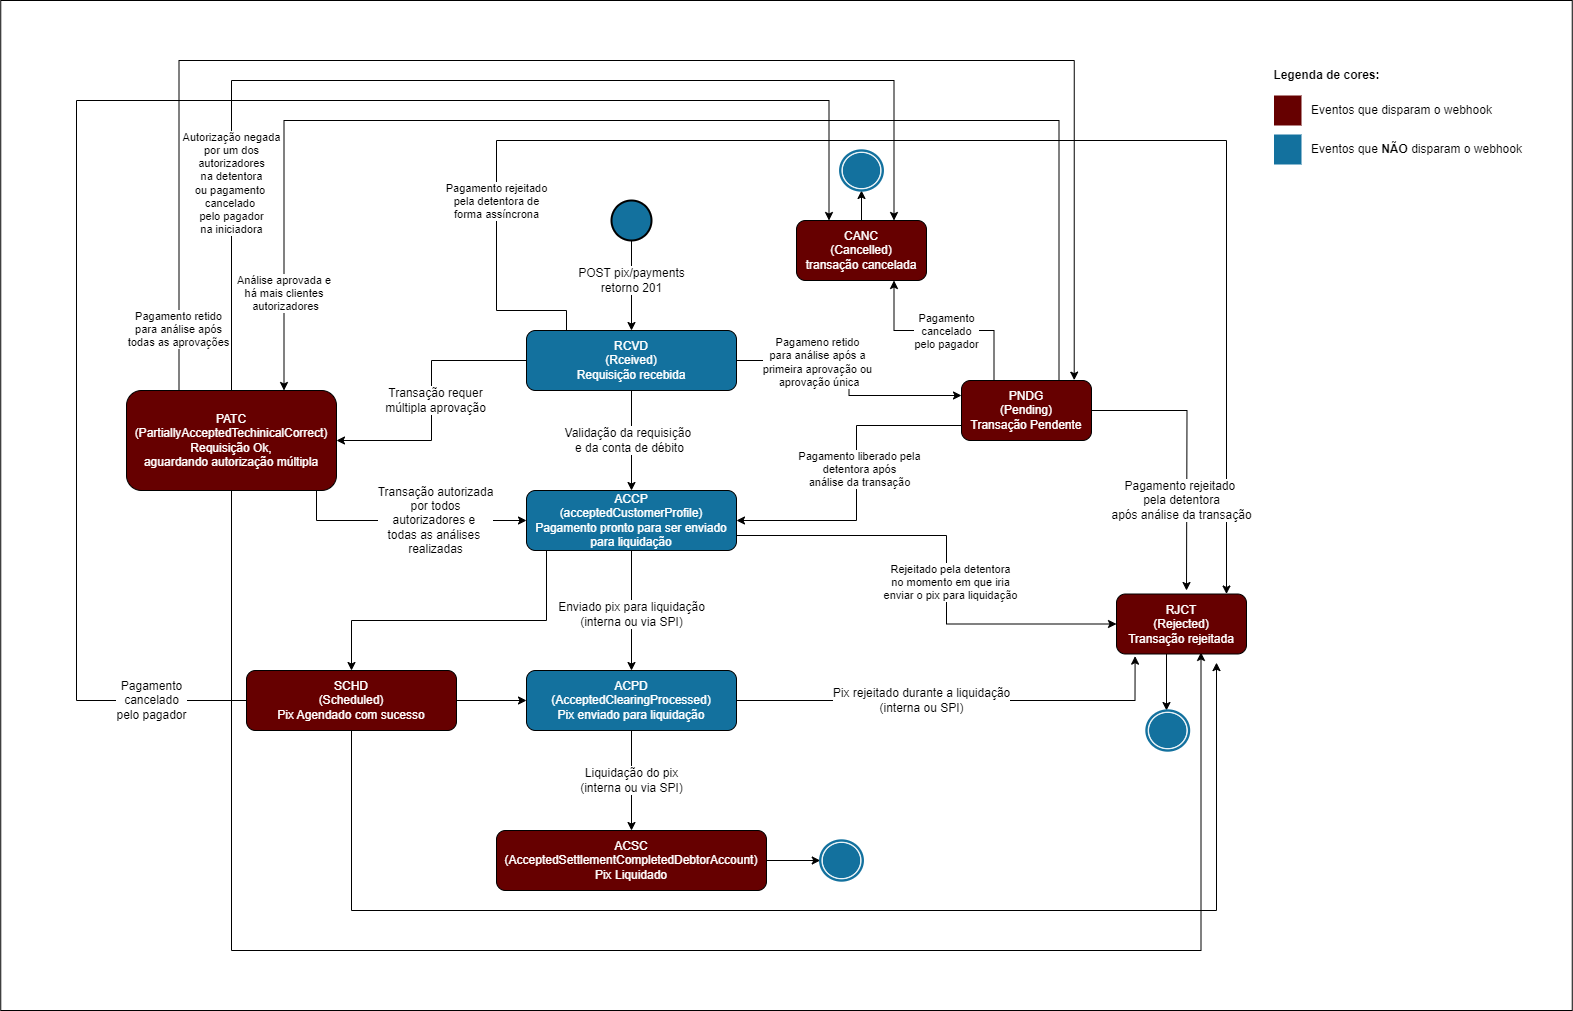

The diagram above was exported from draw.io. Its source (the exported page's mxGraphModel, read from the mxfile embedded in the PNG):
<mxGraphModel dx="3827" dy="1110" grid="1" gridSize="10" guides="1" tooltips="1" connect="1" arrows="1" fold="1" page="1" pageScale="1" pageWidth="827" pageHeight="1169" math="0" shadow="0">
  <root>
    <mxCell id="0" />
    <mxCell id="1" parent="0" />
    <mxCell id="2" value="" style="rounded=0;whiteSpace=wrap;html=1;" vertex="1" parent="1">
      <mxGeometry x="-345.75" y="1350" width="1571.5" height="1010" as="geometry" />
    </mxCell>
    <mxCell id="3" style="edgeStyle=orthogonalEdgeStyle;rounded=0;orthogonalLoop=1;jettySize=auto;html=1;entryX=0;entryY=0.5;entryDx=0;entryDy=0;" edge="1" source="9" target="21" parent="1">
      <mxGeometry relative="1" as="geometry">
        <Array as="points">
          <mxPoint x="-30" y="1870" />
        </Array>
      </mxGeometry>
    </mxCell>
    <mxCell id="4" style="edgeStyle=orthogonalEdgeStyle;rounded=0;orthogonalLoop=1;jettySize=auto;html=1;entryX=0.65;entryY=0.974;entryDx=0;entryDy=0;entryPerimeter=0;" edge="1" source="9" target="40" parent="1">
      <mxGeometry relative="1" as="geometry">
        <Array as="points">
          <mxPoint x="-115" y="2300" />
          <mxPoint x="855" y="2300" />
        </Array>
      </mxGeometry>
    </mxCell>
    <mxCell id="5" style="edgeStyle=orthogonalEdgeStyle;rounded=0;orthogonalLoop=1;jettySize=auto;html=1;exitX=0.5;exitY=0;exitDx=0;exitDy=0;entryX=0.75;entryY=0;entryDx=0;entryDy=0;" edge="1" source="9" target="32" parent="1">
      <mxGeometry relative="1" as="geometry">
        <Array as="points">
          <mxPoint x="-115" y="1430" />
          <mxPoint x="548" y="1430" />
        </Array>
      </mxGeometry>
    </mxCell>
    <mxCell id="6" value="Autorização negada&lt;br&gt;por um dos &lt;br&gt;autorizadores&lt;br&gt;na detentora&lt;br&gt;ou pagamento&amp;nbsp;&lt;br&gt;cancelado&amp;nbsp;&lt;br&gt;pelo pagador &lt;br&gt;na iniciadora" style="edgeLabel;html=1;align=center;verticalAlign=middle;resizable=0;points=[];" vertex="1" connectable="0" parent="5">
      <mxGeometry x="-0.5662" y="1" relative="1" as="geometry">
        <mxPoint y="34" as="offset" />
      </mxGeometry>
    </mxCell>
    <mxCell id="7" style="edgeStyle=orthogonalEdgeStyle;rounded=0;orthogonalLoop=1;jettySize=auto;html=1;exitX=0.25;exitY=0;exitDx=0;exitDy=0;entryX=0.867;entryY=-0.006;entryDx=0;entryDy=0;entryPerimeter=0;" edge="1" source="9" target="38" parent="1">
      <mxGeometry relative="1" as="geometry">
        <Array as="points">
          <mxPoint x="-167" y="1410" />
          <mxPoint x="728" y="1410" />
        </Array>
      </mxGeometry>
    </mxCell>
    <mxCell id="8" value="Pagamento retido&lt;br&gt;para análise após&lt;br&gt;todas as aprovações" style="edgeLabel;html=1;align=center;verticalAlign=middle;resizable=0;points=[];" vertex="1" connectable="0" parent="7">
      <mxGeometry x="-0.9184" y="2" relative="1" as="geometry">
        <mxPoint as="offset" />
      </mxGeometry>
    </mxCell>
    <mxCell id="9" value="PATC&lt;br&gt;(PartiallyAcceptedTechinicalCorrect)&lt;br&gt;Requisição Ok,&lt;br&gt;aguardando autorização múltipla" style="rounded=1;whiteSpace=wrap;html=1;fillColor=#660000;fontColor=#FFFFFF;" vertex="1" parent="1">
      <mxGeometry x="-220" y="1740" width="210" height="100" as="geometry" />
    </mxCell>
    <mxCell id="10" value="" style="edgeStyle=orthogonalEdgeStyle;rounded=0;orthogonalLoop=1;jettySize=auto;html=1;" edge="1" source="16" target="21" parent="1">
      <mxGeometry relative="1" as="geometry" />
    </mxCell>
    <mxCell id="11" style="edgeStyle=orthogonalEdgeStyle;rounded=0;orthogonalLoop=1;jettySize=auto;html=1;entryX=1;entryY=0.5;entryDx=0;entryDy=0;" edge="1" source="16" target="9" parent="1">
      <mxGeometry relative="1" as="geometry" />
    </mxCell>
    <mxCell id="12" style="edgeStyle=orthogonalEdgeStyle;rounded=0;orthogonalLoop=1;jettySize=auto;html=1;" edge="1" source="16" target="40" parent="1">
      <mxGeometry relative="1" as="geometry">
        <Array as="points">
          <mxPoint x="220" y="1660" />
          <mxPoint x="150" y="1660" />
          <mxPoint x="150" y="1490" />
          <mxPoint x="880" y="1490" />
        </Array>
      </mxGeometry>
    </mxCell>
    <mxCell id="13" value="Pagamento rejeitado &lt;br&gt;pela detentora de &lt;br&gt;forma assíncrona" style="edgeLabel;html=1;align=center;verticalAlign=middle;resizable=0;points=[];" vertex="1" connectable="0" parent="12">
      <mxGeometry x="-0.8816" y="-2" relative="1" as="geometry">
        <mxPoint x="-6" y="-108" as="offset" />
      </mxGeometry>
    </mxCell>
    <mxCell id="14" style="edgeStyle=orthogonalEdgeStyle;rounded=0;orthogonalLoop=1;jettySize=auto;html=1;entryX=0;entryY=0.25;entryDx=0;entryDy=0;" edge="1" source="16" target="38" parent="1">
      <mxGeometry relative="1" as="geometry" />
    </mxCell>
    <mxCell id="15" value="Pagameno retido&lt;br&gt;para análise após a &lt;br&gt;primeira&amp;nbsp;aprovação ou&lt;br&gt;&amp;nbsp;aprovação única" style="edgeLabel;html=1;align=center;verticalAlign=middle;resizable=0;points=[];" vertex="1" connectable="0" parent="14">
      <mxGeometry x="-0.378" y="-1" relative="1" as="geometry">
        <mxPoint as="offset" />
      </mxGeometry>
    </mxCell>
    <mxCell id="16" value="RCVD&lt;br&gt;(Rceived)&lt;br&gt;Requisição recebida" style="rounded=1;whiteSpace=wrap;html=1;fillColor=#13719E;fontColor=#FFFFFF;" vertex="1" parent="1">
      <mxGeometry x="180" y="1680" width="210" height="60" as="geometry" />
    </mxCell>
    <mxCell id="17" value="" style="edgeStyle=orthogonalEdgeStyle;rounded=0;orthogonalLoop=1;jettySize=auto;html=1;" edge="1" source="21" target="24" parent="1">
      <mxGeometry relative="1" as="geometry" />
    </mxCell>
    <mxCell id="18" style="edgeStyle=orthogonalEdgeStyle;rounded=0;orthogonalLoop=1;jettySize=auto;html=1;" edge="1" source="21" target="30" parent="1">
      <mxGeometry relative="1" as="geometry">
        <Array as="points">
          <mxPoint x="200" y="1970" />
          <mxPoint x="5" y="1970" />
        </Array>
      </mxGeometry>
    </mxCell>
    <mxCell id="19" style="edgeStyle=orthogonalEdgeStyle;rounded=0;orthogonalLoop=1;jettySize=auto;html=1;exitX=1;exitY=0.75;exitDx=0;exitDy=0;entryX=0;entryY=0.5;entryDx=0;entryDy=0;" edge="1" source="21" target="40" parent="1">
      <mxGeometry relative="1" as="geometry">
        <Array as="points">
          <mxPoint x="600" y="1885" />
          <mxPoint x="600" y="1974" />
        </Array>
      </mxGeometry>
    </mxCell>
    <mxCell id="20" value="Rejeitado pela detentora &lt;br&gt;no momento em que iria &lt;br&gt;enviar o pix para liquidação" style="edgeLabel;html=1;align=center;verticalAlign=middle;resizable=0;points=[];" vertex="1" connectable="0" parent="19">
      <mxGeometry x="0.034" y="3" relative="1" as="geometry">
        <mxPoint y="13" as="offset" />
      </mxGeometry>
    </mxCell>
    <mxCell id="21" value="ACCP&lt;br&gt;(acceptedCustomerProfile)&lt;br&gt;Pagamento pronto para ser enviado para liquidação" style="rounded=1;whiteSpace=wrap;html=1;fillColor=#13719E;fontColor=#FFFFFF;" vertex="1" parent="1">
      <mxGeometry x="180" y="1840" width="210" height="60" as="geometry" />
    </mxCell>
    <mxCell id="22" value="" style="edgeStyle=orthogonalEdgeStyle;rounded=0;orthogonalLoop=1;jettySize=auto;html=1;" edge="1" source="24" target="26" parent="1">
      <mxGeometry relative="1" as="geometry" />
    </mxCell>
    <mxCell id="23" style="edgeStyle=orthogonalEdgeStyle;rounded=0;orthogonalLoop=1;jettySize=auto;html=1;entryX=0.143;entryY=1.036;entryDx=0;entryDy=0;entryPerimeter=0;" edge="1" source="24" target="40" parent="1">
      <mxGeometry relative="1" as="geometry">
        <mxPoint x="720" y="1980" as="targetPoint" />
        <Array as="points">
          <mxPoint x="789" y="2050" />
        </Array>
      </mxGeometry>
    </mxCell>
    <mxCell id="24" value="ACPD&lt;br&gt;(AcceptedClearingProcessed)&lt;br&gt;Pix enviado para liquidação" style="rounded=1;whiteSpace=wrap;html=1;fillColor=#13719E;fontColor=#FFFFFF;" vertex="1" parent="1">
      <mxGeometry x="180" y="2020" width="210" height="60" as="geometry" />
    </mxCell>
    <mxCell id="25" value="" style="edgeStyle=orthogonalEdgeStyle;rounded=0;orthogonalLoop=1;jettySize=auto;html=1;" edge="1" source="26" target="49" parent="1">
      <mxGeometry relative="1" as="geometry" />
    </mxCell>
    <mxCell id="26" value="ACSC&lt;br&gt;(AcceptedSettlementCompletedDebtorAccount)&lt;br&gt;Pix Liquidado" style="rounded=1;whiteSpace=wrap;html=1;fillColor=#660000;fontColor=#FFFFFF;" vertex="1" parent="1">
      <mxGeometry x="150" y="2180" width="270" height="60" as="geometry" />
    </mxCell>
    <mxCell id="27" value="" style="edgeStyle=orthogonalEdgeStyle;rounded=0;orthogonalLoop=1;jettySize=auto;html=1;" edge="1" source="30" target="24" parent="1">
      <mxGeometry relative="1" as="geometry" />
    </mxCell>
    <mxCell id="28" style="edgeStyle=orthogonalEdgeStyle;rounded=0;orthogonalLoop=1;jettySize=auto;html=1;" edge="1" source="30" parent="1">
      <mxGeometry relative="1" as="geometry">
        <mxPoint x="870" y="2012.1052631578948" as="targetPoint" />
        <Array as="points">
          <mxPoint x="5" y="2260" />
          <mxPoint x="870" y="2260" />
        </Array>
      </mxGeometry>
    </mxCell>
    <mxCell id="29" style="edgeStyle=orthogonalEdgeStyle;rounded=0;orthogonalLoop=1;jettySize=auto;html=1;entryX=0.25;entryY=0;entryDx=0;entryDy=0;" edge="1" source="30" target="32" parent="1">
      <mxGeometry relative="1" as="geometry">
        <Array as="points">
          <mxPoint x="-270" y="2050" />
          <mxPoint x="-270" y="1450" />
          <mxPoint x="483" y="1450" />
        </Array>
      </mxGeometry>
    </mxCell>
    <mxCell id="30" value="SCHD&lt;br&gt;(Scheduled)&lt;br&gt;Pix Agendado com sucesso" style="rounded=1;whiteSpace=wrap;html=1;fillColor=#660000;fontColor=#FFFFFF;" vertex="1" parent="1">
      <mxGeometry x="-100" y="2020" width="210" height="60" as="geometry" />
    </mxCell>
    <mxCell id="31" style="edgeStyle=orthogonalEdgeStyle;rounded=0;orthogonalLoop=1;jettySize=auto;html=1;exitX=0.5;exitY=0;exitDx=0;exitDy=0;entryX=0.5;entryY=1;entryDx=0;entryDy=0;" edge="1" source="32" target="61" parent="1">
      <mxGeometry relative="1" as="geometry" />
    </mxCell>
    <mxCell id="32" value="CANC&lt;br&gt;(Cancelled)&lt;br&gt;transação cancelada" style="rounded=1;whiteSpace=wrap;html=1;fillColor=#660000;fontColor=#FFFFFF;" vertex="1" parent="1">
      <mxGeometry x="450" y="1570" width="130" height="60" as="geometry" />
    </mxCell>
    <mxCell id="33" style="edgeStyle=orthogonalEdgeStyle;rounded=0;orthogonalLoop=1;jettySize=auto;html=1;" edge="1" source="38" parent="1">
      <mxGeometry relative="1" as="geometry">
        <mxPoint x="840" y="1940" as="targetPoint" />
      </mxGeometry>
    </mxCell>
    <mxCell id="34" style="edgeStyle=orthogonalEdgeStyle;rounded=0;orthogonalLoop=1;jettySize=auto;html=1;entryX=0.75;entryY=0;entryDx=0;entryDy=0;exitX=0.75;exitY=0;exitDx=0;exitDy=0;" edge="1" source="38" target="9" parent="1">
      <mxGeometry relative="1" as="geometry">
        <Array as="points">
          <mxPoint x="713" y="1470" />
          <mxPoint x="-62" y="1470" />
        </Array>
      </mxGeometry>
    </mxCell>
    <mxCell id="35" value="Análise aprovada e&amp;nbsp;&lt;br&gt;há mais clientes&amp;nbsp;&lt;br&gt;autorizadores" style="edgeLabel;html=1;align=center;verticalAlign=middle;resizable=0;points=[];" vertex="1" connectable="0" parent="34">
      <mxGeometry x="0.8044" y="1" relative="1" as="geometry">
        <mxPoint x="-1" y="29" as="offset" />
      </mxGeometry>
    </mxCell>
    <mxCell id="36" style="edgeStyle=orthogonalEdgeStyle;rounded=0;orthogonalLoop=1;jettySize=auto;html=1;exitX=0.25;exitY=0;exitDx=0;exitDy=0;entryX=0.75;entryY=1;entryDx=0;entryDy=0;" edge="1" source="38" target="32" parent="1">
      <mxGeometry relative="1" as="geometry" />
    </mxCell>
    <mxCell id="37" value="Pagamento &lt;br&gt;cancelado &lt;br&gt;pelo pagador" style="edgeLabel;html=1;align=center;verticalAlign=middle;resizable=0;points=[];" vertex="1" connectable="0" parent="36">
      <mxGeometry x="0.1122" relative="1" as="geometry">
        <mxPoint x="11" as="offset" />
      </mxGeometry>
    </mxCell>
    <mxCell id="38" value="PNDG&lt;br&gt;(Pending)&lt;br&gt;Transação Pendente" style="rounded=1;whiteSpace=wrap;html=1;fillColor=#660000;fontColor=#FFFFFF;" vertex="1" parent="1">
      <mxGeometry x="615" y="1730" width="130" height="60" as="geometry" />
    </mxCell>
    <mxCell id="39" value="" style="edgeStyle=orthogonalEdgeStyle;rounded=0;orthogonalLoop=1;jettySize=auto;html=1;exitX=0.44;exitY=0.973;exitDx=0;exitDy=0;exitPerimeter=0;" edge="1" source="40" target="51" parent="1">
      <mxGeometry relative="1" as="geometry">
        <mxPoint x="830" y="2010" as="sourcePoint" />
        <Array as="points">
          <mxPoint x="820" y="2002" />
        </Array>
      </mxGeometry>
    </mxCell>
    <mxCell id="40" value="RJCT&lt;br&gt;(Rejected)&lt;br&gt;Transação rejeitada" style="rounded=1;whiteSpace=wrap;html=1;fillColor=#660000;fontColor=#FFFFFF;" vertex="1" parent="1">
      <mxGeometry x="770" y="1943.5" width="130" height="60" as="geometry" />
    </mxCell>
    <mxCell id="41" value="" style="edgeStyle=orthogonalEdgeStyle;rounded=0;orthogonalLoop=1;jettySize=auto;html=1;labelBorderColor=none;fontColor=default;" edge="1" source="42" target="16" parent="1">
      <mxGeometry relative="1" as="geometry" />
    </mxCell>
    <mxCell id="42" value="" style="strokeWidth=2;html=1;shape=mxgraph.flowchart.start_2;whiteSpace=wrap;fillColor=#13719E;" vertex="1" parent="1">
      <mxGeometry x="265" y="1550" width="40" height="40" as="geometry" />
    </mxCell>
    <mxCell id="43" value="POST pix/payments&lt;br&gt;retorno 201" style="text;html=1;align=center;verticalAlign=middle;resizable=0;points=[];autosize=1;strokeColor=none;fillColor=none;labelBackgroundColor=default;" vertex="1" parent="1">
      <mxGeometry x="220" y="1610" width="130" height="40" as="geometry" />
    </mxCell>
    <mxCell id="44" value="Validação da requisição&amp;nbsp;&lt;br&gt;e da conta de débito" style="text;html=1;align=center;verticalAlign=middle;resizable=0;points=[];autosize=1;strokeColor=none;fillColor=none;labelBackgroundColor=default;" vertex="1" parent="1">
      <mxGeometry x="207.5" y="1770" width="150" height="40" as="geometry" />
    </mxCell>
    <mxCell id="45" value="Enviado pix para liquidação&lt;br&gt;(interna ou via SPI)" style="text;html=1;align=center;verticalAlign=middle;resizable=0;points=[];autosize=1;strokeColor=none;fillColor=none;labelBackgroundColor=default;" vertex="1" parent="1">
      <mxGeometry x="200" y="1943.5" width="170" height="40" as="geometry" />
    </mxCell>
    <mxCell id="46" value="Liquidação do pix&lt;br&gt;(interna ou via SPI)" style="text;html=1;align=center;verticalAlign=middle;resizable=0;points=[];autosize=1;strokeColor=none;fillColor=none;labelBackgroundColor=default;" vertex="1" parent="1">
      <mxGeometry x="220" y="2110" width="130" height="40" as="geometry" />
    </mxCell>
    <mxCell id="47" value="Transação requer &lt;br&gt;múltipla aprovação" style="text;html=1;align=center;verticalAlign=middle;resizable=0;points=[];autosize=1;strokeColor=none;fillColor=none;labelBackgroundColor=default;" vertex="1" parent="1">
      <mxGeometry x="28.75" y="1730" width="120" height="40" as="geometry" />
    </mxCell>
    <mxCell id="48" value="Transação autorizada &lt;br&gt;por todos&lt;br&gt;autorizadores e&amp;nbsp;&lt;br&gt;todas as análises&amp;nbsp;&lt;br&gt;realizadas" style="text;html=1;align=center;verticalAlign=middle;resizable=0;points=[];autosize=1;strokeColor=none;fillColor=none;labelBackgroundColor=default;" vertex="1" parent="1">
      <mxGeometry x="18.75" y="1825" width="140" height="90" as="geometry" />
    </mxCell>
    <mxCell id="49" value="" style="html=1;overflow=block;blockSpacing=1;whiteSpace=wrap;shape=mxgraph.bpmn.shape;outline=end;symbol=terminate;strokeColor=#13719E;fillColor=#FFFFFF;fontSize=13;spacing=0;strokeOpacity=100;rounded=1;absoluteArcSize=1;arcSize=9;strokeWidth=0.8;lucidId=ER.O1Fkmo5En;" vertex="1" parent="1">
      <mxGeometry x="473.75" y="2190" width="42.5" height="40" as="geometry" />
    </mxCell>
    <mxCell id="50" value="Pix rejeitado durante a liquidação&lt;br&gt;(interna ou SPI)" style="text;html=1;align=center;verticalAlign=middle;resizable=0;points=[];autosize=1;strokeColor=none;fillColor=none;labelBackgroundColor=default;" vertex="1" parent="1">
      <mxGeometry x="475" y="2030" width="200" height="40" as="geometry" />
    </mxCell>
    <mxCell id="51" value="" style="html=1;overflow=block;blockSpacing=1;whiteSpace=wrap;shape=mxgraph.bpmn.shape;outline=end;symbol=terminate;strokeColor=#13719E;fillColor=#FFFFFF;fontSize=13;spacing=0;strokeOpacity=100;rounded=1;absoluteArcSize=1;arcSize=9;strokeWidth=0.8;lucidId=ER.O1Fkmo5En;" vertex="1" parent="1">
      <mxGeometry x="800" y="2060" width="42.5" height="40" as="geometry" />
    </mxCell>
    <mxCell id="52" value="Pagamento &lt;br&gt;cancelado &lt;br&gt;pelo pagador" style="text;html=1;align=center;verticalAlign=middle;resizable=0;points=[];autosize=1;strokeColor=none;fillColor=none;labelBackgroundColor=default;" vertex="1" parent="1">
      <mxGeometry x="-240" y="2020" width="90" height="60" as="geometry" />
    </mxCell>
    <mxCell id="53" value="Pagamento rejeitado&amp;nbsp;&lt;br&gt;pela detentora&lt;br&gt;após análise da transação" style="text;html=1;align=center;verticalAlign=middle;resizable=0;points=[];autosize=1;strokeColor=none;fillColor=none;labelBackgroundColor=default;" vertex="1" parent="1">
      <mxGeometry x="755" y="1820" width="160" height="60" as="geometry" />
    </mxCell>
    <mxCell id="54" value="" style="endArrow=classic;html=1;rounded=0;entryX=1;entryY=0.5;entryDx=0;entryDy=0;exitX=0;exitY=0.75;exitDx=0;exitDy=0;edgeStyle=orthogonalEdgeStyle;" edge="1" source="38" target="21" parent="1">
      <mxGeometry width="50" height="50" relative="1" as="geometry">
        <mxPoint x="480" y="1850" as="sourcePoint" />
        <mxPoint x="950" y="1720" as="targetPoint" />
        <Array as="points">
          <mxPoint x="510" y="1775" />
          <mxPoint x="510" y="1870" />
        </Array>
      </mxGeometry>
    </mxCell>
    <mxCell id="55" value="Pagamento liberado pela &lt;br&gt;detentora após &lt;br&gt;análise da transação" style="edgeLabel;html=1;align=center;verticalAlign=middle;resizable=0;points=[];" vertex="1" connectable="0" parent="54">
      <mxGeometry x="-0.0771" y="2" relative="1" as="geometry">
        <mxPoint as="offset" />
      </mxGeometry>
    </mxCell>
    <mxCell id="56" value="Legenda de cores:" style="text;html=1;align=center;verticalAlign=middle;resizable=0;points=[];autosize=1;strokeColor=none;fillColor=none;fontStyle=1" vertex="1" parent="1">
      <mxGeometry x="915" y="1410" width="130" height="30" as="geometry" />
    </mxCell>
    <mxCell id="57" value="" style="rounded=0;whiteSpace=wrap;html=1;fontColor=none;labelBackgroundColor=none;labelBorderColor=none;noLabel=1;strokeColor=none;fillColor=#660000;" vertex="1" parent="1">
      <mxGeometry x="927.5" y="1445" width="27.5" height="30" as="geometry" />
    </mxCell>
    <mxCell id="58" value="" style="rounded=0;whiteSpace=wrap;html=1;fontColor=none;labelBackgroundColor=none;labelBorderColor=none;noLabel=1;strokeColor=none;fillColor=#13719E;" vertex="1" parent="1">
      <mxGeometry x="927.5" y="1484" width="27.5" height="30" as="geometry" />
    </mxCell>
    <mxCell id="59" value="Eventos que disparam o webhook" style="text;html=1;align=center;verticalAlign=middle;resizable=0;points=[];autosize=1;strokeColor=none;fillColor=none;" vertex="1" parent="1">
      <mxGeometry x="955" y="1445" width="200" height="30" as="geometry" />
    </mxCell>
    <mxCell id="60" value="Eventos que &lt;b&gt;NÃO &lt;/b&gt;disparam o webhook" style="text;html=1;align=center;verticalAlign=middle;resizable=0;points=[];autosize=1;strokeColor=none;fillColor=none;" vertex="1" parent="1">
      <mxGeometry x="955" y="1484" width="230" height="30" as="geometry" />
    </mxCell>
    <mxCell id="61" value="" style="html=1;overflow=block;blockSpacing=1;whiteSpace=wrap;shape=mxgraph.bpmn.shape;outline=end;symbol=terminate;strokeColor=#13719E;fillColor=#FFFFFF;fontSize=13;spacing=0;strokeOpacity=100;rounded=1;absoluteArcSize=1;arcSize=9;strokeWidth=0.8;lucidId=ER.O1Fkmo5En;" vertex="1" parent="1">
      <mxGeometry x="493.75" y="1500" width="42.5" height="40" as="geometry" />
    </mxCell>
  </root>
</mxGraphModel>